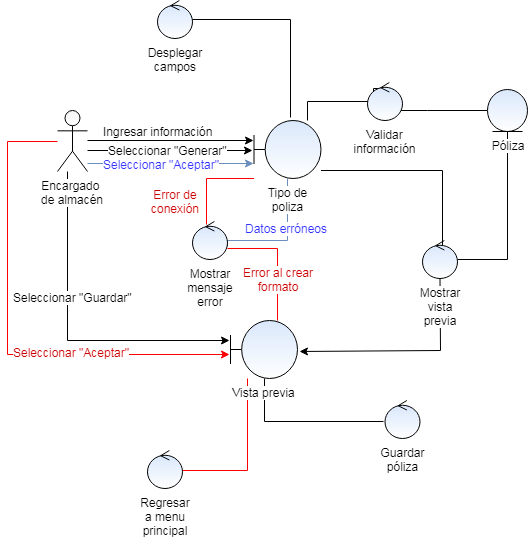

The diagram above was exported from draw.io. Its source (the exported page's mxGraphModel, read from the mxfile embedded in the PNG):
<mxGraphModel dx="544" dy="461" grid="1" gridSize="10" guides="1" tooltips="1" connect="1" arrows="1" fold="1" page="1" pageScale="1" pageWidth="827" pageHeight="1169" math="0" shadow="0">
  <root>
    <mxCell id="0" />
    <mxCell id="1" parent="0" />
    <mxCell id="Bo-dBrl9gaJ6CkDz8WH3-12" style="edgeStyle=orthogonalEdgeStyle;rounded=0;orthogonalLoop=1;jettySize=auto;html=1;entryX=0.457;entryY=0.158;entryDx=0;entryDy=0;entryPerimeter=0;endArrow=none;endFill=0;" edge="1" parent="1" source="Bo-dBrl9gaJ6CkDz8WH3-1" target="Bo-dBrl9gaJ6CkDz8WH3-11">
      <mxGeometry relative="1" as="geometry">
        <Array as="points">
          <mxPoint x="310" y="151" />
          <mxPoint x="376" y="151" />
          <mxPoint x="376" y="138" />
        </Array>
      </mxGeometry>
    </mxCell>
    <mxCell id="Bo-dBrl9gaJ6CkDz8WH3-16" style="edgeStyle=orthogonalEdgeStyle;rounded=0;orthogonalLoop=1;jettySize=auto;html=1;endArrow=none;endFill=0;entryX=0.571;entryY=0.158;entryDx=0;entryDy=0;entryPerimeter=0;" edge="1" parent="1" source="Bo-dBrl9gaJ6CkDz8WH3-1" target="Bo-dBrl9gaJ6CkDz8WH3-17">
      <mxGeometry relative="1" as="geometry">
        <mxPoint x="430" y="290" as="targetPoint" />
        <Array as="points">
          <mxPoint x="445" y="220" />
        </Array>
      </mxGeometry>
    </mxCell>
    <mxCell id="Bo-dBrl9gaJ6CkDz8WH3-30" style="edgeStyle=orthogonalEdgeStyle;rounded=0;orthogonalLoop=1;jettySize=auto;html=1;entryX=1;entryY=0.658;entryDx=0;entryDy=0;entryPerimeter=0;endArrow=none;endFill=0;fillColor=#dae8fc;strokeColor=#6c8ebf;" edge="1" parent="1" source="Bo-dBrl9gaJ6CkDz8WH3-1" target="Bo-dBrl9gaJ6CkDz8WH3-29">
      <mxGeometry relative="1" as="geometry">
        <Array as="points">
          <mxPoint x="290" y="290" />
          <mxPoint x="230" y="290" />
        </Array>
      </mxGeometry>
    </mxCell>
    <mxCell id="Bo-dBrl9gaJ6CkDz8WH3-31" value="Datos erróneos" style="text;html=1;resizable=0;points=[];align=center;verticalAlign=middle;labelBackgroundColor=#ffffff;fontColor=#3333FF;" vertex="1" connectable="0" parent="Bo-dBrl9gaJ6CkDz8WH3-30">
      <mxGeometry x="-0.2353" y="-2" relative="1" as="geometry">
        <mxPoint as="offset" />
      </mxGeometry>
    </mxCell>
    <mxCell id="Bo-dBrl9gaJ6CkDz8WH3-41" style="edgeStyle=orthogonalEdgeStyle;rounded=0;orthogonalLoop=1;jettySize=auto;html=1;entryX=0.4;entryY=0.079;entryDx=0;entryDy=0;entryPerimeter=0;endArrow=none;endFill=0;strokeColor=#FF0000;fontColor=#CC0000;" edge="1" parent="1" source="Bo-dBrl9gaJ6CkDz8WH3-1" target="Bo-dBrl9gaJ6CkDz8WH3-29">
      <mxGeometry relative="1" as="geometry">
        <Array as="points">
          <mxPoint x="209" y="228" />
        </Array>
      </mxGeometry>
    </mxCell>
    <mxCell id="Bo-dBrl9gaJ6CkDz8WH3-42" value="Error de&lt;br&gt;conexión" style="text;html=1;resizable=0;points=[];align=center;verticalAlign=middle;labelBackgroundColor=#ffffff;fontColor=#CC0000;" vertex="1" connectable="0" parent="Bo-dBrl9gaJ6CkDz8WH3-41">
      <mxGeometry x="0.2165" y="-3" relative="1" as="geometry">
        <mxPoint x="-28.5" y="12.5" as="offset" />
      </mxGeometry>
    </mxCell>
    <mxCell id="Bo-dBrl9gaJ6CkDz8WH3-1" value="Tipo de poliza" style="shape=umlBoundary;whiteSpace=wrap;html=1;labelPosition=center;verticalLabelPosition=bottom;align=center;verticalAlign=top;fillColor=#dae8fc;strokeColor=#000000;gradientColor=#ffffff;labelBackgroundColor=#ffffff;" vertex="1" parent="1">
      <mxGeometry x="256.5" y="170" width="67" height="58" as="geometry" />
    </mxCell>
    <mxCell id="Bo-dBrl9gaJ6CkDz8WH3-6" style="edgeStyle=orthogonalEdgeStyle;rounded=0;orthogonalLoop=1;jettySize=auto;html=1;" edge="1" parent="1" source="Bo-dBrl9gaJ6CkDz8WH3-2">
      <mxGeometry relative="1" as="geometry">
        <mxPoint x="256" y="190" as="targetPoint" />
        <Array as="points">
          <mxPoint x="256" y="190" />
        </Array>
      </mxGeometry>
    </mxCell>
    <mxCell id="Bo-dBrl9gaJ6CkDz8WH3-8" value="Ingresar información" style="text;html=1;resizable=0;points=[];align=center;verticalAlign=middle;labelBackgroundColor=#ffffff;" vertex="1" connectable="0" parent="Bo-dBrl9gaJ6CkDz8WH3-6">
      <mxGeometry y="-16" relative="1" as="geometry">
        <mxPoint x="-13" y="-26" as="offset" />
      </mxGeometry>
    </mxCell>
    <mxCell id="Bo-dBrl9gaJ6CkDz8WH3-9" style="edgeStyle=orthogonalEdgeStyle;rounded=0;orthogonalLoop=1;jettySize=auto;html=1;entryX=-0.022;entryY=0.517;entryDx=0;entryDy=0;entryPerimeter=0;endArrow=classic;endFill=1;" edge="1" parent="1" source="Bo-dBrl9gaJ6CkDz8WH3-2" target="Bo-dBrl9gaJ6CkDz8WH3-1">
      <mxGeometry relative="1" as="geometry">
        <Array as="points">
          <mxPoint x="150" y="200" />
          <mxPoint x="150" y="200" />
        </Array>
      </mxGeometry>
    </mxCell>
    <mxCell id="Bo-dBrl9gaJ6CkDz8WH3-10" value="Seleccionar &quot;Generar&quot;" style="text;html=1;resizable=0;points=[];align=center;verticalAlign=middle;labelBackgroundColor=#ffffff;" vertex="1" connectable="0" parent="Bo-dBrl9gaJ6CkDz8WH3-9">
      <mxGeometry x="-0.3655" y="-2" relative="1" as="geometry">
        <mxPoint x="27.5" y="-3" as="offset" />
      </mxGeometry>
    </mxCell>
    <mxCell id="Bo-dBrl9gaJ6CkDz8WH3-20" style="edgeStyle=orthogonalEdgeStyle;rounded=0;orthogonalLoop=1;jettySize=auto;html=1;endArrow=classic;endFill=1;" edge="1" parent="1" source="Bo-dBrl9gaJ6CkDz8WH3-2">
      <mxGeometry relative="1" as="geometry">
        <mxPoint x="232" y="390" as="targetPoint" />
        <Array as="points">
          <mxPoint x="70" y="390" />
          <mxPoint x="232" y="390" />
        </Array>
      </mxGeometry>
    </mxCell>
    <mxCell id="Bo-dBrl9gaJ6CkDz8WH3-21" value="Seleccionar &quot;Guardar&quot;" style="text;html=1;resizable=0;points=[];align=center;verticalAlign=middle;labelBackgroundColor=#ffffff;" vertex="1" connectable="0" parent="Bo-dBrl9gaJ6CkDz8WH3-20">
      <mxGeometry x="-0.2281" y="-2" relative="1" as="geometry">
        <mxPoint x="7" y="-3" as="offset" />
      </mxGeometry>
    </mxCell>
    <mxCell id="Bo-dBrl9gaJ6CkDz8WH3-32" style="edgeStyle=orthogonalEdgeStyle;rounded=0;orthogonalLoop=1;jettySize=auto;html=1;entryX=-0.007;entryY=0.741;entryDx=0;entryDy=0;entryPerimeter=0;endArrow=classic;endFill=1;fontColor=#3333FF;fillColor=#dae8fc;strokeColor=#6c8ebf;" edge="1" parent="1" source="Bo-dBrl9gaJ6CkDz8WH3-2" target="Bo-dBrl9gaJ6CkDz8WH3-1">
      <mxGeometry relative="1" as="geometry">
        <Array as="points">
          <mxPoint x="160" y="213" />
          <mxPoint x="160" y="213" />
        </Array>
      </mxGeometry>
    </mxCell>
    <mxCell id="Bo-dBrl9gaJ6CkDz8WH3-33" value="Seleccionar &quot;Aceptar&quot;" style="text;html=1;resizable=0;points=[];align=center;verticalAlign=middle;labelBackgroundColor=#ffffff;fontColor=#3333FF;" vertex="1" connectable="0" parent="Bo-dBrl9gaJ6CkDz8WH3-32">
      <mxGeometry x="-0.1205" relative="1" as="geometry">
        <mxPoint as="offset" />
      </mxGeometry>
    </mxCell>
    <mxCell id="Bo-dBrl9gaJ6CkDz8WH3-37" style="edgeStyle=orthogonalEdgeStyle;rounded=0;orthogonalLoop=1;jettySize=auto;html=1;entryX=-0.015;entryY=0.586;entryDx=0;entryDy=0;entryPerimeter=0;endArrow=classic;endFill=1;strokeColor=#FF0000;fontColor=#3333FF;" edge="1" parent="1" source="Bo-dBrl9gaJ6CkDz8WH3-2" target="Bo-dBrl9gaJ6CkDz8WH3-18">
      <mxGeometry relative="1" as="geometry">
        <Array as="points">
          <mxPoint x="10" y="191" />
          <mxPoint x="10" y="404" />
        </Array>
      </mxGeometry>
    </mxCell>
    <mxCell id="Bo-dBrl9gaJ6CkDz8WH3-38" value="Seleccionar &quot;Aceptar&quot;" style="text;html=1;resizable=0;points=[];align=center;verticalAlign=middle;labelBackgroundColor=#ffffff;fontColor=#CC0000;" vertex="1" connectable="0" parent="Bo-dBrl9gaJ6CkDz8WH3-37">
      <mxGeometry x="0.3443" y="3" relative="1" as="geometry">
        <mxPoint as="offset" />
      </mxGeometry>
    </mxCell>
    <mxCell id="Bo-dBrl9gaJ6CkDz8WH3-2" value="&lt;font color=&quot;#000000&quot;&gt;Encargado &lt;br&gt;de almacén&lt;br&gt;&lt;/font&gt;" style="shape=umlActor;verticalLabelPosition=bottom;labelBackgroundColor=#ffffff;verticalAlign=top;html=1;strokeColor=#000000;fillColor=#f5f5f5;fontColor=#333333;gradientColor=#ffffff;" vertex="1" parent="1">
      <mxGeometry x="60" y="160" width="30" height="61" as="geometry" />
    </mxCell>
    <mxCell id="Bo-dBrl9gaJ6CkDz8WH3-7" style="edgeStyle=orthogonalEdgeStyle;rounded=0;orthogonalLoop=1;jettySize=auto;html=1;entryX=0.545;entryY=-0.052;entryDx=0;entryDy=0;entryPerimeter=0;endArrow=none;endFill=0;" edge="1" parent="1" source="Bo-dBrl9gaJ6CkDz8WH3-3" target="Bo-dBrl9gaJ6CkDz8WH3-1">
      <mxGeometry relative="1" as="geometry" />
    </mxCell>
    <mxCell id="Bo-dBrl9gaJ6CkDz8WH3-3" value="Desplegar campos" style="ellipse;shape=umlControl;whiteSpace=wrap;html=1;labelPosition=center;verticalLabelPosition=bottom;align=center;verticalAlign=top;fillColor=#dae8fc;strokeColor=#000000;gradientColor=#ffffff;labelBackgroundColor=#ffffff;" vertex="1" parent="1">
      <mxGeometry x="160" y="50" width="35" height="38" as="geometry" />
    </mxCell>
    <mxCell id="Bo-dBrl9gaJ6CkDz8WH3-25" style="edgeStyle=orthogonalEdgeStyle;rounded=0;orthogonalLoop=1;jettySize=auto;html=1;entryX=0;entryY=0.5;entryDx=0;entryDy=0;endArrow=none;endFill=0;" edge="1" parent="1" source="Bo-dBrl9gaJ6CkDz8WH3-11" target="Bo-dBrl9gaJ6CkDz8WH3-4">
      <mxGeometry relative="1" as="geometry">
        <Array as="points">
          <mxPoint x="430" y="160" />
          <mxPoint x="430" y="160" />
        </Array>
      </mxGeometry>
    </mxCell>
    <mxCell id="Bo-dBrl9gaJ6CkDz8WH3-11" value="Validar información" style="ellipse;shape=umlControl;whiteSpace=wrap;html=1;labelPosition=center;verticalLabelPosition=bottom;align=center;verticalAlign=top;fillColor=#dae8fc;strokeColor=#000000;gradientColor=#ffffff;labelBackgroundColor=#ffffff;" vertex="1" parent="1">
      <mxGeometry x="370" y="132" width="35" height="38" as="geometry" />
    </mxCell>
    <mxCell id="Bo-dBrl9gaJ6CkDz8WH3-19" style="edgeStyle=orthogonalEdgeStyle;rounded=0;orthogonalLoop=1;jettySize=auto;html=1;entryX=1.03;entryY=0.534;entryDx=0;entryDy=0;entryPerimeter=0;endArrow=classic;endFill=1;" edge="1" parent="1" source="Bo-dBrl9gaJ6CkDz8WH3-17" target="Bo-dBrl9gaJ6CkDz8WH3-18">
      <mxGeometry relative="1" as="geometry">
        <Array as="points">
          <mxPoint x="443" y="400" />
          <mxPoint x="302" y="400" />
        </Array>
      </mxGeometry>
    </mxCell>
    <mxCell id="Bo-dBrl9gaJ6CkDz8WH3-22" style="edgeStyle=orthogonalEdgeStyle;rounded=0;orthogonalLoop=1;jettySize=auto;html=1;entryX=0.5;entryY=1;entryDx=0;entryDy=0;endArrow=none;endFill=0;" edge="1" parent="1" source="Bo-dBrl9gaJ6CkDz8WH3-17" target="Bo-dBrl9gaJ6CkDz8WH3-4">
      <mxGeometry relative="1" as="geometry" />
    </mxCell>
    <mxCell id="Bo-dBrl9gaJ6CkDz8WH3-17" value="Mostrar vista previa" style="ellipse;shape=umlControl;whiteSpace=wrap;html=1;labelPosition=center;verticalLabelPosition=bottom;align=center;verticalAlign=top;fillColor=#dae8fc;strokeColor=#000000;gradientColor=#ffffff;labelBackgroundColor=#ffffff;" vertex="1" parent="1">
      <mxGeometry x="425" y="290" width="35" height="38" as="geometry" />
    </mxCell>
    <mxCell id="Bo-dBrl9gaJ6CkDz8WH3-28" style="edgeStyle=orthogonalEdgeStyle;rounded=0;orthogonalLoop=1;jettySize=auto;html=1;entryX=-0.043;entryY=0.553;entryDx=0;entryDy=0;entryPerimeter=0;endArrow=none;endFill=0;" edge="1" parent="1" source="Bo-dBrl9gaJ6CkDz8WH3-18" target="Bo-dBrl9gaJ6CkDz8WH3-27">
      <mxGeometry relative="1" as="geometry">
        <Array as="points">
          <mxPoint x="267" y="471" />
        </Array>
      </mxGeometry>
    </mxCell>
    <mxCell id="Bo-dBrl9gaJ6CkDz8WH3-4" value="Póliza" style="ellipse;shape=umlEntity;whiteSpace=wrap;html=1;labelPosition=center;verticalLabelPosition=bottom;align=center;verticalAlign=top;fillColor=#dae8fc;strokeColor=#000000;gradientColor=#ffffff;labelBackgroundColor=#ffffff;" vertex="1" parent="1">
      <mxGeometry x="490" y="139" width="40" height="42" as="geometry" />
    </mxCell>
    <mxCell id="Bo-dBrl9gaJ6CkDz8WH3-27" value="Guardar póliza" style="ellipse;shape=umlControl;whiteSpace=wrap;html=1;labelPosition=center;verticalLabelPosition=bottom;align=center;verticalAlign=top;fillColor=#dae8fc;strokeColor=#000000;gradientColor=#ffffff;labelBackgroundColor=#ffffff;" vertex="1" parent="1">
      <mxGeometry x="387.5" y="450" width="35" height="38" as="geometry" />
    </mxCell>
    <mxCell id="Bo-dBrl9gaJ6CkDz8WH3-34" style="edgeStyle=orthogonalEdgeStyle;rounded=0;orthogonalLoop=1;jettySize=auto;html=1;endArrow=none;endFill=0;fontColor=#3333FF;fillColor=#f8cecc;strokeColor=#FF0000;entryX=0.971;entryY=0.579;entryDx=0;entryDy=0;entryPerimeter=0;" edge="1" parent="1" source="Bo-dBrl9gaJ6CkDz8WH3-18" target="Bo-dBrl9gaJ6CkDz8WH3-35">
      <mxGeometry relative="1" as="geometry">
        <mxPoint x="200" y="520" as="targetPoint" />
        <Array as="points">
          <mxPoint x="250" y="520" />
          <mxPoint x="184" y="520" />
        </Array>
      </mxGeometry>
    </mxCell>
    <mxCell id="Bo-dBrl9gaJ6CkDz8WH3-39" style="edgeStyle=orthogonalEdgeStyle;rounded=0;orthogonalLoop=1;jettySize=auto;html=1;entryX=1;entryY=0.711;entryDx=0;entryDy=0;entryPerimeter=0;endArrow=none;endFill=0;strokeColor=#FF0000;fontColor=#CC0000;" edge="1" parent="1" source="Bo-dBrl9gaJ6CkDz8WH3-18" target="Bo-dBrl9gaJ6CkDz8WH3-29">
      <mxGeometry relative="1" as="geometry">
        <Array as="points">
          <mxPoint x="280" y="298" />
        </Array>
      </mxGeometry>
    </mxCell>
    <mxCell id="Bo-dBrl9gaJ6CkDz8WH3-40" value="Error al crear&lt;br&gt;formato" style="text;html=1;resizable=0;points=[];align=center;verticalAlign=middle;labelBackgroundColor=#ffffff;fontColor=#CC0000;" vertex="1" connectable="0" parent="Bo-dBrl9gaJ6CkDz8WH3-39">
      <mxGeometry x="-0.3524" relative="1" as="geometry">
        <mxPoint y="-2" as="offset" />
      </mxGeometry>
    </mxCell>
    <mxCell id="Bo-dBrl9gaJ6CkDz8WH3-18" value="Vista previa" style="shape=umlBoundary;whiteSpace=wrap;html=1;labelPosition=center;verticalLabelPosition=bottom;align=center;verticalAlign=top;fillColor=#dae8fc;strokeColor=#000000;gradientColor=#ffffff;labelBackgroundColor=#ffffff;" vertex="1" parent="1">
      <mxGeometry x="233" y="370" width="67" height="58" as="geometry" />
    </mxCell>
    <mxCell id="Bo-dBrl9gaJ6CkDz8WH3-29" value="Mostrar mensaje error" style="ellipse;shape=umlControl;whiteSpace=wrap;html=1;labelPosition=center;verticalLabelPosition=bottom;align=center;verticalAlign=top;fillColor=#dae8fc;strokeColor=#000000;gradientColor=#ffffff;labelBackgroundColor=#ffffff;" vertex="1" parent="1">
      <mxGeometry x="195" y="271" width="35" height="38" as="geometry" />
    </mxCell>
    <mxCell id="Bo-dBrl9gaJ6CkDz8WH3-35" value="Regresar a menu principal" style="ellipse;shape=umlControl;whiteSpace=wrap;html=1;labelPosition=center;verticalLabelPosition=bottom;align=center;verticalAlign=top;fillColor=#dae8fc;strokeColor=#000000;gradientColor=#ffffff;labelBackgroundColor=#ffffff;" vertex="1" parent="1">
      <mxGeometry x="150" y="500" width="35" height="38" as="geometry" />
    </mxCell>
  </root>
</mxGraphModel>